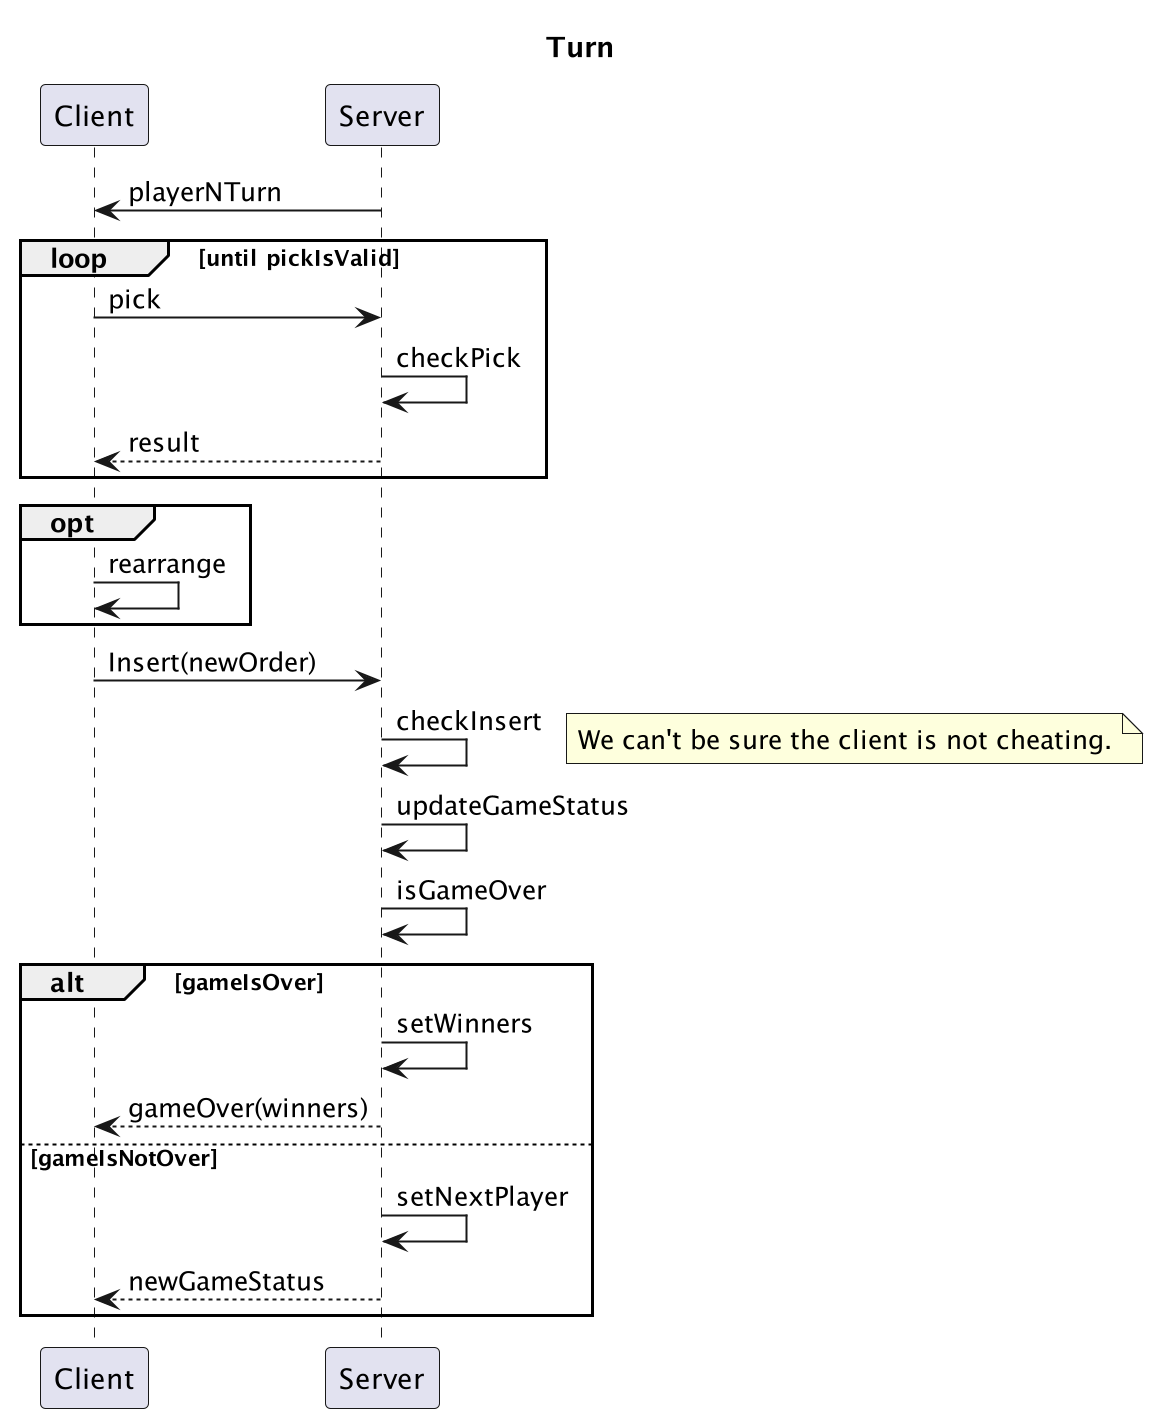

The diagram above was rendered by PlantUML. Its source (embedded in the PNG):
@startuml
'https://plantuml.com/sequence-diagram
'https://plantuml.com/commons

title Turn

participant Client
participant Server

Client <- Server: playerNTurn

loop until pickIsValid
    Client -> Server: pick
    Server -> Server: checkPick
    Client <-- Server: result
end

opt
    Client -> Client: rearrange
end

Client -> Server: Insert(newOrder)
Server -> Server: checkInsert
note right: We can't be sure the client is not cheating.
'Maybe we should check if the items are the same as before

Server -> Server: updateGameStatus

Server -> Server: isGameOver
alt gameIsOver
    Server -> Server: setWinners
    Client <-- Server: gameOver(winners)
else gameIsNotOver
    Server -> Server: setNextPlayer
    Client <-- Server: newGameStatus
end
@enduml